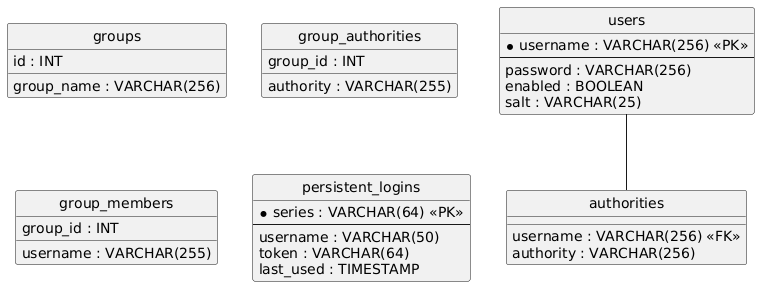

The diagram above was rendered by PlantUML. Its source (embedded in the PNG):
@startuml
hide circle
skinparam linetype ortho

entity "users" as users {
  * username : VARCHAR(256) <<PK>>
  --
  password : VARCHAR(256)
  enabled : BOOLEAN
  salt : VARCHAR(25)
}

entity "authorities" as authorities {
  username : VARCHAR(256) <<FK>>
  authority : VARCHAR(256)
}

entity "groups" as groups {
  id : INT
  group_name : VARCHAR(256)
}

entity "group_authorities" as group_authorities {
  group_id : INT
  authority : VARCHAR(255)
}

entity "group_members" as group_members {
  group_id : INT
  username : VARCHAR(255)
}

entity "persistent_logins" as persistent_logins {
  * series : VARCHAR(64) <<PK>>
  --
  username : VARCHAR(50)
  token : VARCHAR(64)
  last_used : TIMESTAMP
}

users -- authorities
@enduml